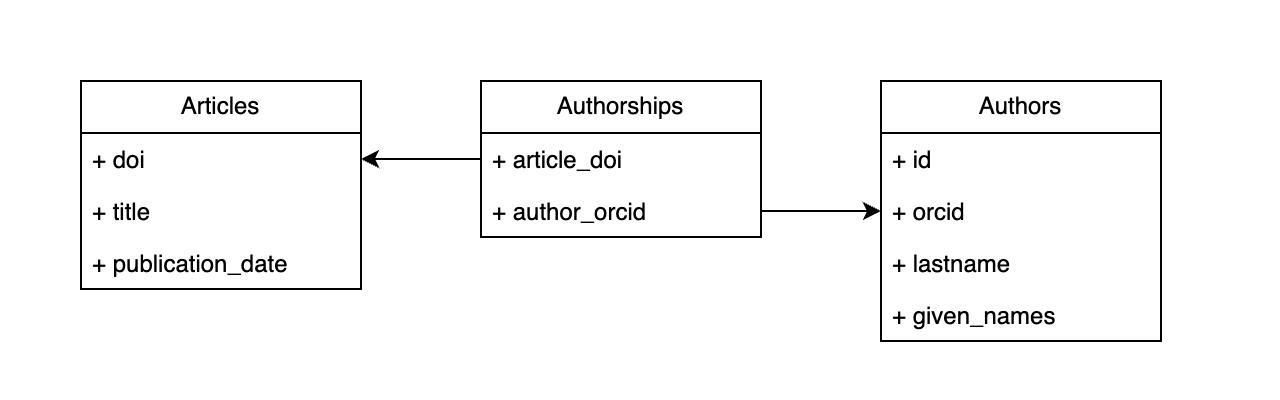

The diagram above was exported from draw.io. Its source (the exported page's mxGraphModel, read from the mxfile embedded in the PNG):
<mxGraphModel dx="739" dy="1138" grid="1" gridSize="10" guides="1" tooltips="1" connect="0" arrows="1" fold="1" page="1" pageScale="1" pageWidth="1169" pageHeight="827" math="0" shadow="0">
  <root>
    <mxCell id="0" />
    <mxCell id="1" parent="0" />
    <mxCell id="8ZGrFZ3LflNww18F4B2X-1" value="" style="rounded=0;whiteSpace=wrap;html=1;strokeColor=none;" parent="1" vertex="1">
      <mxGeometry x="40" y="120" width="640" height="200" as="geometry" />
    </mxCell>
    <mxCell id="sZc7QKRr_qsFC4JVFLiX-1" value="Articles" style="swimlane;fontStyle=0;childLayout=stackLayout;horizontal=1;startSize=26;fillColor=none;horizontalStack=0;resizeParent=1;resizeParentMax=0;resizeLast=0;collapsible=1;marginBottom=0;whiteSpace=wrap;html=1;" parent="1" vertex="1">
      <mxGeometry x="80" y="160" width="140" height="104" as="geometry" />
    </mxCell>
    <mxCell id="sZc7QKRr_qsFC4JVFLiX-2" value="+ doi" style="text;strokeColor=none;fillColor=none;align=left;verticalAlign=top;spacingLeft=4;spacingRight=4;overflow=hidden;rotatable=0;points=[[0,0.5],[1,0.5]];portConstraint=eastwest;whiteSpace=wrap;html=1;" parent="sZc7QKRr_qsFC4JVFLiX-1" vertex="1">
      <mxGeometry y="26" width="140" height="26" as="geometry" />
    </mxCell>
    <mxCell id="sZc7QKRr_qsFC4JVFLiX-3" value="+ title" style="text;strokeColor=none;fillColor=none;align=left;verticalAlign=top;spacingLeft=4;spacingRight=4;overflow=hidden;rotatable=0;points=[[0,0.5],[1,0.5]];portConstraint=eastwest;whiteSpace=wrap;html=1;" parent="sZc7QKRr_qsFC4JVFLiX-1" vertex="1">
      <mxGeometry y="52" width="140" height="26" as="geometry" />
    </mxCell>
    <mxCell id="sZc7QKRr_qsFC4JVFLiX-4" value="+ publication_date" style="text;strokeColor=none;fillColor=none;align=left;verticalAlign=top;spacingLeft=4;spacingRight=4;overflow=hidden;rotatable=0;points=[[0,0.5],[1,0.5]];portConstraint=eastwest;whiteSpace=wrap;html=1;" parent="sZc7QKRr_qsFC4JVFLiX-1" vertex="1">
      <mxGeometry y="78" width="140" height="26" as="geometry" />
    </mxCell>
    <mxCell id="sZc7QKRr_qsFC4JVFLiX-5" value="Authors" style="swimlane;fontStyle=0;childLayout=stackLayout;horizontal=1;startSize=26;fillColor=none;horizontalStack=0;resizeParent=1;resizeParentMax=0;resizeLast=0;collapsible=1;marginBottom=0;whiteSpace=wrap;html=1;" parent="1" vertex="1">
      <mxGeometry x="480" y="160" width="140" height="130" as="geometry" />
    </mxCell>
    <mxCell id="sZc7QKRr_qsFC4JVFLiX-6" value="+ id" style="text;strokeColor=none;fillColor=none;align=left;verticalAlign=top;spacingLeft=4;spacingRight=4;overflow=hidden;rotatable=0;points=[[0,0.5],[1,0.5]];portConstraint=eastwest;whiteSpace=wrap;html=1;" parent="sZc7QKRr_qsFC4JVFLiX-5" vertex="1">
      <mxGeometry y="26" width="140" height="26" as="geometry" />
    </mxCell>
    <mxCell id="sZc7QKRr_qsFC4JVFLiX-7" value="+ orcid" style="text;strokeColor=none;fillColor=none;align=left;verticalAlign=top;spacingLeft=4;spacingRight=4;overflow=hidden;rotatable=0;points=[[0,0.5],[1,0.5]];portConstraint=eastwest;whiteSpace=wrap;html=1;" parent="sZc7QKRr_qsFC4JVFLiX-5" vertex="1">
      <mxGeometry y="52" width="140" height="26" as="geometry" />
    </mxCell>
    <mxCell id="sZc7QKRr_qsFC4JVFLiX-8" value="+ lastname" style="text;strokeColor=none;fillColor=none;align=left;verticalAlign=top;spacingLeft=4;spacingRight=4;overflow=hidden;rotatable=0;points=[[0,0.5],[1,0.5]];portConstraint=eastwest;whiteSpace=wrap;html=1;" parent="sZc7QKRr_qsFC4JVFLiX-5" vertex="1">
      <mxGeometry y="78" width="140" height="26" as="geometry" />
    </mxCell>
    <mxCell id="sZc7QKRr_qsFC4JVFLiX-9" value="+ given_names" style="text;strokeColor=none;fillColor=none;align=left;verticalAlign=top;spacingLeft=4;spacingRight=4;overflow=hidden;rotatable=0;points=[[0,0.5],[1,0.5]];portConstraint=eastwest;whiteSpace=wrap;html=1;" parent="sZc7QKRr_qsFC4JVFLiX-5" vertex="1">
      <mxGeometry y="104" width="140" height="26" as="geometry" />
    </mxCell>
    <mxCell id="sZc7QKRr_qsFC4JVFLiX-10" value="Authorships" style="swimlane;fontStyle=0;childLayout=stackLayout;horizontal=1;startSize=26;fillColor=none;horizontalStack=0;resizeParent=1;resizeParentMax=0;resizeLast=0;collapsible=1;marginBottom=0;whiteSpace=wrap;html=1;" parent="1" vertex="1">
      <mxGeometry x="280" y="160" width="140" height="78" as="geometry" />
    </mxCell>
    <mxCell id="sZc7QKRr_qsFC4JVFLiX-11" value="+ article_doi" style="text;strokeColor=none;fillColor=none;align=left;verticalAlign=top;spacingLeft=4;spacingRight=4;overflow=hidden;rotatable=0;points=[[0,0.5],[1,0.5]];portConstraint=eastwest;whiteSpace=wrap;html=1;" parent="sZc7QKRr_qsFC4JVFLiX-10" vertex="1">
      <mxGeometry y="26" width="140" height="26" as="geometry" />
    </mxCell>
    <mxCell id="sZc7QKRr_qsFC4JVFLiX-12" value="+ author_&lt;span style=&quot;background-color: initial;&quot;&gt;orcid&lt;/span&gt;" style="text;strokeColor=none;fillColor=none;align=left;verticalAlign=top;spacingLeft=4;spacingRight=4;overflow=hidden;rotatable=0;points=[[0,0.5],[1,0.5]];portConstraint=eastwest;whiteSpace=wrap;html=1;" parent="sZc7QKRr_qsFC4JVFLiX-10" vertex="1">
      <mxGeometry y="52" width="140" height="26" as="geometry" />
    </mxCell>
    <mxCell id="sZc7QKRr_qsFC4JVFLiX-17" style="edgeStyle=orthogonalEdgeStyle;rounded=0;orthogonalLoop=1;jettySize=auto;html=1;" parent="1" source="sZc7QKRr_qsFC4JVFLiX-11" target="sZc7QKRr_qsFC4JVFLiX-2" edge="1">
      <mxGeometry relative="1" as="geometry" />
    </mxCell>
    <mxCell id="sZc7QKRr_qsFC4JVFLiX-18" style="edgeStyle=orthogonalEdgeStyle;rounded=0;orthogonalLoop=1;jettySize=auto;html=1;" parent="1" source="sZc7QKRr_qsFC4JVFLiX-12" target="sZc7QKRr_qsFC4JVFLiX-7" edge="1">
      <mxGeometry relative="1" as="geometry" />
    </mxCell>
  </root>
</mxGraphModel>